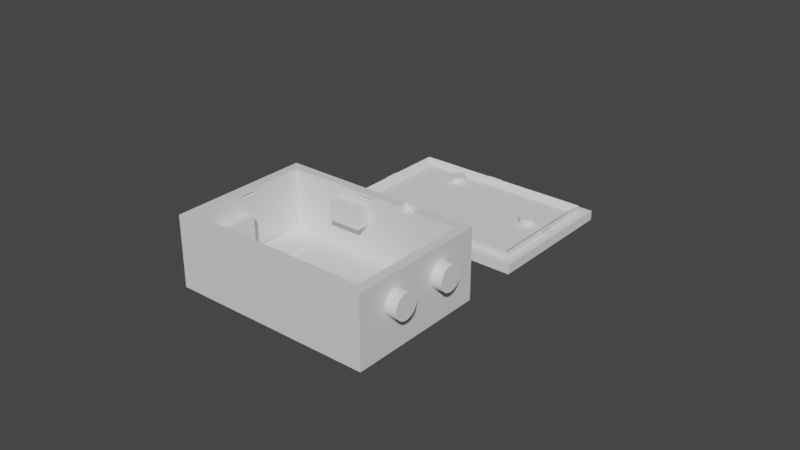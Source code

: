 # Source: Case_65x45x25.5mm_without_holes_.blend  (saved by Blender 3.5.10; exported with 4.5.12 LTS)
import bpy
from mathutils import Matrix  # noqa: F401  (used for matrix-valued properties, if any)

bpy.ops.wm.read_factory_settings(use_empty=True)
scene = bpy.context.scene
scene.name = 'Scene'

# ---- collections
col_agujeros = bpy.data.collections.new('Agujeros'); scene.collection.children.link(col_agujeros)
col_cuerpo_principal = bpy.data.collections.new('Cuerpo Principal'); scene.collection.children.link(col_cuerpo_principal)
col_tapa = bpy.data.collections.new('Tapa'); scene.collection.children.link(col_tapa)

# ---- materials (node trees are filled in below, after node groups)
mat_material = bpy.data.materials.new('Material')
mat_material.alpha_threshold = 0.0
mat_material.use_transparent_shadow = False
mat_material.roughness = 0.5
mat_material.line_color = (0.0, 0.0, 0.0, 1.0)

# ---- material node trees
mat_material.use_nodes = True; mat_material.node_tree.nodes.clear()
_N = mat_material.node_tree.nodes; _L = mat_material.node_tree.links
n0 = _N.new('ShaderNodeOutputMaterial'); n0.name = 'Material Output'; n0.location = (300, 300)
n1 = _N.new('ShaderNodeBsdfPrincipled'); n1.name = 'Principled BSDF'; n1.location = (10, 300)
n1.distribution = 'GGX'
n1.subsurface_method = 'RANDOM_WALK_SKIN'
n1.inputs[3].default_value = 1.45
n1.inputs[27].default_value = (0.0, 0.0, 0.0, 1.0)
n1.inputs[28].default_value = 1.0
_L.new(n1.outputs[0], n0.inputs[0])
n0.is_active_output = True

# ---- world
world_world = bpy.data.worlds.new('World'); scene.world = world_world
world_world.use_nodes = True; world_world.node_tree.nodes.clear()
_N = world_world.node_tree.nodes; _L = world_world.node_tree.links
n0 = _N.new('ShaderNodeOutputWorld'); n0.name = 'World Output'; n0.location = (300, 300)
n1 = _N.new('ShaderNodeBackground'); n1.name = 'Background'; n1.location = (10, 300)
n1.inputs[0].default_value = (0.05088, 0.05088, 0.05088, 1.0)
_L.new(n1.outputs[0], n0.inputs[0])
n0.is_active_output = True
world_world.color = (0.05088, 0.05088, 0.05088)
world_world.use_sun_shadow = False
world_world.sun_shadow_jitter_overblur = 0.0

# ---- meshes
me_cylinder_002 = bpy.data.meshes.new('Cylinder.002')
me_cylinder_002.from_pydata([(-3.725e-09, 0.0025, -0.005), (-3.725e-09, 0.0025, 0.005), (0.0004877, 0.002452, -0.005), (0.0004877, 0.002452, 0.005), (0.0009567, 0.00231, -0.005), (0.0009567, 0.00231, 0.005), (0.001389, 0.002079, -0.005), (0.001389, 0.002079, 0.005), (0.001768, 0.001768, -0.005), (0.001768, 0.001768, 0.005), (0.002079, 0.001389, -0.005), (0.002079, 0.001389, 0.005), (0.00231, 0.0009567, -0.005), (0.00231, 0.0009567, 0.005), (0.002452, 0.0004877, -0.005), (0.002452, 0.0004877, 0.005), (0.0025, 1.49e-08, -0.005), (0.0025, 1.49e-08, 0.005), (0.002452, -0.0004877, -0.005), (0.002452, -0.0004877, 0.005), (0.00231, -0.0009567, -0.005), (0.00231, -0.0009567, 0.005), (0.002079, -0.001389, -0.005), (0.002079, -0.001389, 0.005), (0.001768, -0.001768, -0.005), (0.001768, -0.001768, 0.005), (0.001389, -0.002079, -0.005), (0.001389, -0.002079, 0.005), (0.0009567, -0.00231, -0.005), (0.0009567, -0.00231, 0.005), (0.0004877, -0.002452, -0.005), (0.0004877, -0.002452, 0.005), (-3.725e-09, -0.0025, -0.005), (-3.725e-09, -0.0025, 0.005), (-0.0004877, -0.002452, -0.005), (-0.0004877, -0.002452, 0.005), (-0.0009567, -0.00231, -0.005), (-0.0009567, -0.00231, 0.005), (-0.001389, -0.002079, -0.005), (-0.001389, -0.002079, 0.005), (-0.001768, -0.001768, -0.005), (-0.001768, -0.001768, 0.005), (-0.002079, -0.001389, -0.005), (-0.002079, -0.001389, 0.005), (-0.00231, -0.0009567, -0.005), (-0.00231, -0.0009567, 0.005), (-0.002452, -0.0004877, -0.005), (-0.002452, -0.0004877, 0.005), (-0.0025, 1.49e-08, -0.005), (-0.0025, 1.49e-08, 0.005), (-0.002452, 0.0004877, -0.005), (-0.002452, 0.0004877, 0.005), (-0.00231, 0.0009567, -0.005), (-0.00231, 0.0009567, 0.005), (-0.002079, 0.001389, -0.005), (-0.002079, 0.001389, 0.005), (-0.001768, 0.001768, -0.005), (-0.001768, 0.001768, 0.005), (-0.001389, 0.002079, -0.005), (-0.001389, 0.002079, 0.005), (-0.0009567, 0.00231, -0.005), (-0.0009567, 0.00231, 0.005), (-0.0004877, 0.002452, -0.005), (-0.0004877, 0.002452, 0.005)], [], [(0, 1, 3, 2), (2, 3, 5, 4), (4, 5, 7, 6), (6, 7, 9, 8), (8, 9, 11, 10), (10, 11, 13, 12), (12, 13, 15, 14), (14, 15, 17, 16), (16, 17, 19, 18), (18, 19, 21, 20), (20, 21, 23, 22), (22, 23, 25, 24), (24, 25, 27, 26), (26, 27, 29, 28), (28, 29, 31, 30), (30, 31, 33, 32), (32, 33, 35, 34), (34, 35, 37, 36), (36, 37, 39, 38), (38, 39, 41, 40), (40, 41, 43, 42), (42, 43, 45, 44), (44, 45, 47, 46), (46, 47, 49, 48), (48, 49, 51, 50), (50, 51, 53, 52), (52, 53, 55, 54), (54, 55, 57, 56), (56, 57, 59, 58), (58, 59, 61, 60), (3, 1, 63, 61, 59, 57, 55, 53, 51, 49, 47, 45, 43, 41, 39, 37, 35, 33, 31, 29, 27, 25, 23, 21, 19, 17, 15, 13, 11, 9, 7, 5), (60, 61, 63, 62), (62, 63, 1, 0), (0, 2, 4, 6, 8, 10, 12, 14, 16, 18, 20, 22, 24, 26, 28, 30, 32, 34, 36, 38, 40, 42, 44, 46, 48, 50, 52, 54, 56, 58, 60, 62)])
_uv = me_cylinder_002.uv_layers.new(name='UVMap')
_uv.uv.foreach_set('vector', [1.0, 0.5, 1.0, 1.0, 0.9688, 1.0, 0.9688, 0.5, 0.9688, 0.5, 0.9688, 1.0, 0.9375, 1.0, 0.9375, 0.5, 0.9375, 0.5, 0.9375, 1.0, 0.9062, 1.0, 0.9062, 0.5, 0.9062, 0.5, 0.9062, 1.0, 0.875, 1.0, 0.875, 0.5, 0.875, 0.5, 0.875, 1.0, 0.8438, 1.0, 0.8438, 0.5, 0.8438, 0.5, 0.8438, 1.0, 0.8125, 1.0, 0.8125, 0.5, 0.8125, 0.5, 0.8125, 1.0, 0.7812, 1.0, 0.7812, 0.5, 0.7812, 0.5, 0.7812, 1.0, 0.75, 1.0, 0.75, 0.5, 0.75, 0.5, 0.75, 1.0, 0.7188, 1.0, 0.7188, 0.5, 0.7188, 0.5, 0.7188, 1.0, 0.6875, 1.0, 0.6875, 0.5, 0.6875, 0.5, 0.6875, 1.0, 0.6562, 1.0, 0.6562, 0.5, 0.6562, 0.5, 0.6562, 1.0, 0.625, 1.0, 0.625, 0.5, 0.625, 0.5, 0.625, 1.0, 0.5938, 1.0, 0.5938, 0.5, 0.5938, 0.5, 0.5938, 1.0, 0.5625, 1.0, 0.5625, 0.5, 0.5625, 0.5, 0.5625, 1.0, 0.5312, 1.0, 0.5312, 0.5, 0.5312, 0.5, 0.5312, 1.0, 0.5, 1.0, 0.5, 0.5, 0.5, 0.5, 0.5, 1.0, 0.4688, 1.0, 0.4688, 0.5, 0.4688, 0.5, 0.4688, 1.0, 0.4375, 1.0, 0.4375, 0.5, 0.4375, 0.5, 0.4375, 1.0, 0.4062, 1.0, 0.4062, 0.5, 0.4062, 0.5, 0.4062, 1.0, 0.375, 1.0, 0.375, 0.5, 0.375, 0.5, 0.375, 1.0, 0.3438, 1.0, 0.3438, 0.5, 0.3438, 0.5, 0.3438, 1.0, 0.3125, 1.0, 0.3125, 0.5, 0.3125, 0.5, 0.3125, 1.0, 0.2812, 1.0, 0.2812, 0.5, 0.2812, 0.5, 0.2812, 1.0, 0.25, 1.0, 0.25, 0.5, 0.25, 0.5, 0.25, 1.0, 0.2188, 1.0, 0.2188, 0.5, 0.2188, 0.5, 0.2188, 1.0, 0.1875, 1.0, 0.1875, 0.5, 0.1875, 0.5, 0.1875, 1.0, 0.1562, 1.0, 0.1562, 0.5, 0.1562, 0.5, 0.1562, 1.0, 0.125, 1.0, 0.125, 0.5, 0.125, 0.5, 0.125, 1.0, 0.09375, 1.0, 0.09375, 0.5, 0.09375, 0.5, 0.09375, 1.0, 0.0625, 1.0, 0.0625, 0.5, 0.2968, 0.4854, 0.25, 0.49, 0.2032, 0.4854, 0.1582, 0.4717, 0.1167, 0.4496, 0.08029, 0.4197, 0.05045, 0.3833, 0.02827, 0.3418, 0.01461, 0.2968, 0.01, 0.25, 0.01461, 0.2032, 0.02827, 0.1582, 0.05045, 0.1167, 0.08029, 0.08029, 0.1167, 0.05045, 0.1582, 0.02827, 0.2032, 0.01461, 0.25, 0.01, 0.2968, 0.01461, 0.3418, 0.02827, 0.3833, 0.05045, 0.4197, 0.08029, 0.4496, 0.1167, 0.4717, 0.1582, 0.4854, 0.2032, 0.49, 0.25, 0.4854, 0.2968, 0.4717, 0.3418, 0.4496, 0.3833, 0.4197, 0.4197, 0.3833, 0.4496, 0.3418, 0.4717, 0.0625, 0.5, 0.0625, 1.0, 0.03125, 1.0, 0.03125, 0.5, 0.03125, 0.5, 0.03125, 1.0, 0.0, 1.0, 0.0, 0.5, 0.75, 0.49, 0.7968, 0.4854, 0.8418, 0.4717, 0.8833, 0.4496, 0.9197, 0.4197, 0.9496, 0.3833, 0.9717, 0.3418, 0.9854, 0.2968, 0.99, 0.25, 0.9854, 0.2032, 0.9717, 0.1582, 0.9496, 0.1167, 0.9197, 0.08029, 0.8833, 0.05045, 0.8418, 0.02827, 0.7968, 0.01461, 0.75, 0.01, 0.7032, 0.01461, 0.6582, 0.02827, 0.6167, 0.05045, 0.5803, 0.08029, 0.5504, 0.1167, 0.5283, 0.1582, 0.5146, 0.2032, 0.51, 0.25, 0.5146, 0.2968, 0.5283, 0.3418, 0.5504, 0.3833, 0.5803, 0.4197, 0.6167, 0.4496, 0.6582, 0.4717, 0.7032, 0.4854])
me_cylinder_002.update()
me_cylinder_006 = bpy.data.meshes.new('Cylinder.006')
me_cylinder_006.from_pydata([(-0.006, 0.004, 9.313e-10), (0.006, 0.004, 9.313e-10), (-0.006, 0.003923, -0.0007804), (0.006, 0.003923, -0.0007804), (-0.006, 0.003696, -0.001531), (0.006, 0.003696, -0.001531), (-0.006, 0.003326, -0.002222), (0.006, 0.003326, -0.002222), (-0.006, 0.002828, -0.002828), (0.006, 0.002828, -0.002828), (-0.006, 0.002222, -0.003326), (0.006, 0.002222, -0.003326), (-0.006, 0.001531, -0.003696), (0.006, 0.001531, -0.003696), (-0.006, 0.0007804, -0.003923), (0.006, 0.0007804, -0.003923), (-0.006, -4.657e-10, -0.004), (0.006, -4.657e-10, -0.004), (-0.006, -0.0007804, -0.003923), (0.006, -0.0007804, -0.003923), (-0.006, -0.001531, -0.003696), (0.006, -0.001531, -0.003696), (-0.006, -0.002222, -0.003326), (0.006, -0.002222, -0.003326), (-0.006, -0.002828, -0.002828), (0.006, -0.002828, -0.002828), (-0.006, -0.003326, -0.002222), (0.006, -0.003326, -0.002222), (-0.006, -0.003696, -0.001531), (0.006, -0.003696, -0.001531), (-0.006, -0.003923, -0.0007804), (0.006, -0.003923, -0.0007804), (-0.006, -0.004, 9.313e-10), (0.006, -0.004, 9.313e-10), (-0.006, -0.003923, 0.0007804), (0.006, -0.003923, 0.0007804), (-0.006, -0.003696, 0.001531), (0.006, -0.003696, 0.001531), (-0.006, -0.003326, 0.002222), (0.006, -0.003326, 0.002222), (-0.006, -0.002828, 0.002828), (0.006, -0.002828, 0.002828), (-0.006, -0.002222, 0.003326), (0.006, -0.002222, 0.003326), (-0.006, -0.001531, 0.003696), (0.006, -0.001531, 0.003696), (-0.006, -0.0007804, 0.003923), (0.006, -0.0007804, 0.003923), (-0.006, -4.657e-10, 0.004), (0.006, -4.657e-10, 0.004), (-0.006, 0.0007804, 0.003923), (0.006, 0.0007804, 0.003923), (-0.006, 0.001531, 0.003696), (0.006, 0.001531, 0.003696), (-0.006, 0.002222, 0.003326), (0.006, 0.002222, 0.003326), (-0.006, 0.002828, 0.002828), (0.006, 0.002828, 0.002828), (-0.006, 0.003326, 0.002222), (0.006, 0.003326, 0.002222), (-0.006, 0.003696, 0.001531), (0.006, 0.003696, 0.001531), (-0.006, 0.003923, 0.0007804), (0.006, 0.003923, 0.0007804)], [], [(0, 1, 3, 2), (2, 3, 5, 4), (4, 5, 7, 6), (6, 7, 9, 8), (8, 9, 11, 10), (10, 11, 13, 12), (12, 13, 15, 14), (14, 15, 17, 16), (16, 17, 19, 18), (18, 19, 21, 20), (20, 21, 23, 22), (22, 23, 25, 24), (24, 25, 27, 26), (26, 27, 29, 28), (28, 29, 31, 30), (30, 31, 33, 32), (32, 33, 35, 34), (34, 35, 37, 36), (36, 37, 39, 38), (38, 39, 41, 40), (40, 41, 43, 42), (42, 43, 45, 44), (44, 45, 47, 46), (46, 47, 49, 48), (48, 49, 51, 50), (50, 51, 53, 52), (52, 53, 55, 54), (54, 55, 57, 56), (56, 57, 59, 58), (58, 59, 61, 60), (3, 1, 63, 61, 59, 57, 55, 53, 51, 49, 47, 45, 43, 41, 39, 37, 35, 33, 31, 29, 27, 25, 23, 21, 19, 17, 15, 13, 11, 9, 7, 5), (60, 61, 63, 62), (62, 63, 1, 0), (0, 2, 4, 6, 8, 10, 12, 14, 16, 18, 20, 22, 24, 26, 28, 30, 32, 34, 36, 38, 40, 42, 44, 46, 48, 50, 52, 54, 56, 58, 60, 62)])
_uv = me_cylinder_006.uv_layers.new(name='UVMap')
_uv.uv.foreach_set('vector', [1.0, 0.5, 1.0, 1.0, 0.9688, 1.0, 0.9688, 0.5, 0.9688, 0.5, 0.9688, 1.0, 0.9375, 1.0, 0.9375, 0.5, 0.9375, 0.5, 0.9375, 1.0, 0.9062, 1.0, 0.9062, 0.5, 0.9062, 0.5, 0.9062, 1.0, 0.875, 1.0, 0.875, 0.5, 0.875, 0.5, 0.875, 1.0, 0.8438, 1.0, 0.8438, 0.5, 0.8438, 0.5, 0.8438, 1.0, 0.8125, 1.0, 0.8125, 0.5, 0.8125, 0.5, 0.8125, 1.0, 0.7812, 1.0, 0.7812, 0.5, 0.7812, 0.5, 0.7812, 1.0, 0.75, 1.0, 0.75, 0.5, 0.75, 0.5, 0.75, 1.0, 0.7188, 1.0, 0.7188, 0.5, 0.7188, 0.5, 0.7188, 1.0, 0.6875, 1.0, 0.6875, 0.5, 0.6875, 0.5, 0.6875, 1.0, 0.6562, 1.0, 0.6562, 0.5, 0.6562, 0.5, 0.6562, 1.0, 0.625, 1.0, 0.625, 0.5, 0.625, 0.5, 0.625, 1.0, 0.5938, 1.0, 0.5938, 0.5, 0.5938, 0.5, 0.5938, 1.0, 0.5625, 1.0, 0.5625, 0.5, 0.5625, 0.5, 0.5625, 1.0, 0.5312, 1.0, 0.5312, 0.5, 0.5312, 0.5, 0.5312, 1.0, 0.5, 1.0, 0.5, 0.5, 0.5, 0.5, 0.5, 1.0, 0.4688, 1.0, 0.4688, 0.5, 0.4688, 0.5, 0.4688, 1.0, 0.4375, 1.0, 0.4375, 0.5, 0.4375, 0.5, 0.4375, 1.0, 0.4062, 1.0, 0.4062, 0.5, 0.4062, 0.5, 0.4062, 1.0, 0.375, 1.0, 0.375, 0.5, 0.375, 0.5, 0.375, 1.0, 0.3438, 1.0, 0.3438, 0.5, 0.3438, 0.5, 0.3438, 1.0, 0.3125, 1.0, 0.3125, 0.5, 0.3125, 0.5, 0.3125, 1.0, 0.2812, 1.0, 0.2812, 0.5, 0.2812, 0.5, 0.2812, 1.0, 0.25, 1.0, 0.25, 0.5, 0.25, 0.5, 0.25, 1.0, 0.2188, 1.0, 0.2188, 0.5, 0.2188, 0.5, 0.2188, 1.0, 0.1875, 1.0, 0.1875, 0.5, 0.1875, 0.5, 0.1875, 1.0, 0.1562, 1.0, 0.1562, 0.5, 0.1562, 0.5, 0.1562, 1.0, 0.125, 1.0, 0.125, 0.5, 0.125, 0.5, 0.125, 1.0, 0.09375, 1.0, 0.09375, 0.5, 0.09375, 0.5, 0.09375, 1.0, 0.0625, 1.0, 0.0625, 0.5, 0.2968, 0.4854, 0.25, 0.49, 0.2032, 0.4854, 0.1582, 0.4717, 0.1167, 0.4496, 0.08029, 0.4197, 0.05045, 0.3833, 0.02827, 0.3418, 0.01461, 0.2968, 0.01, 0.25, 0.01461, 0.2032, 0.02827, 0.1582, 0.05045, 0.1167, 0.08029, 0.08029, 0.1167, 0.05045, 0.1582, 0.02827, 0.2032, 0.01461, 0.25, 0.01, 0.2968, 0.01461, 0.3418, 0.02827, 0.3833, 0.05045, 0.4197, 0.08029, 0.4496, 0.1167, 0.4717, 0.1582, 0.4854, 0.2032, 0.49, 0.25, 0.4854, 0.2968, 0.4717, 0.3418, 0.4496, 0.3833, 0.4197, 0.4197, 0.3833, 0.4496, 0.3418, 0.4717, 0.0625, 0.5, 0.0625, 1.0, 0.03125, 1.0, 0.03125, 0.5, 0.03125, 0.5, 0.03125, 1.0, 0.0, 1.0, 0.0, 0.5, 0.75, 0.49, 0.7968, 0.4854, 0.8418, 0.4717, 0.8833, 0.4496, 0.9197, 0.4197, 0.9496, 0.3833, 0.9717, 0.3418, 0.9854, 0.2968, 0.99, 0.25, 0.9854, 0.2032, 0.9717, 0.1582, 0.9496, 0.1167, 0.9197, 0.08029, 0.8833, 0.05045, 0.8418, 0.02827, 0.7968, 0.01461, 0.75, 0.01, 0.7032, 0.01461, 0.6582, 0.02827, 0.6167, 0.05045, 0.5803, 0.08029, 0.5504, 0.1167, 0.5283, 0.1582, 0.5146, 0.2032, 0.51, 0.25, 0.5146, 0.2968, 0.5283, 0.3418, 0.5504, 0.3833, 0.5803, 0.4197, 0.6167, 0.4496, 0.6582, 0.4717, 0.7032, 0.4854])
me_cylinder_006.update()
me_cylinder_007 = bpy.data.meshes.new('Cylinder.007')
me_cylinder_007.from_pydata([(-0.006, 0.004, 9.313e-10), (0.006, 0.004, 9.313e-10), (-0.006, 0.003923, -0.0007804), (0.006, 0.003923, -0.0007804), (-0.006, 0.003696, -0.001531), (0.006, 0.003696, -0.001531), (-0.006, 0.003326, -0.002222), (0.006, 0.003326, -0.002222), (-0.006, 0.002828, -0.002828), (0.006, 0.002828, -0.002828), (-0.006, 0.002222, -0.003326), (0.006, 0.002222, -0.003326), (-0.006, 0.001531, -0.003696), (0.006, 0.001531, -0.003696), (-0.006, 0.0007804, -0.003923), (0.006, 0.0007804, -0.003923), (-0.006, -1.863e-09, -0.004), (0.006, -1.863e-09, -0.004), (-0.006, -0.0007804, -0.003923), (0.006, -0.0007804, -0.003923), (-0.006, -0.001531, -0.003696), (0.006, -0.001531, -0.003696), (-0.006, -0.002222, -0.003326), (0.006, -0.002222, -0.003326), (-0.006, -0.002828, -0.002828), (0.006, -0.002828, -0.002828), (-0.006, -0.003326, -0.002222), (0.006, -0.003326, -0.002222), (-0.006, -0.003696, -0.001531), (0.006, -0.003696, -0.001531), (-0.006, -0.003923, -0.0007804), (0.006, -0.003923, -0.0007804), (-0.006, -0.004, 9.313e-10), (0.006, -0.004, 9.313e-10), (-0.006, -0.003923, 0.0007804), (0.006, -0.003923, 0.0007804), (-0.006, -0.003696, 0.001531), (0.006, -0.003696, 0.001531), (-0.006, -0.003326, 0.002222), (0.006, -0.003326, 0.002222), (-0.006, -0.002828, 0.002828), (0.006, -0.002828, 0.002828), (-0.006, -0.002222, 0.003326), (0.006, -0.002222, 0.003326), (-0.006, -0.001531, 0.003696), (0.006, -0.001531, 0.003696), (-0.006, -0.0007804, 0.003923), (0.006, -0.0007804, 0.003923), (-0.006, -1.863e-09, 0.004), (0.006, -1.863e-09, 0.004), (-0.006, 0.0007804, 0.003923), (0.006, 0.0007804, 0.003923), (-0.006, 0.001531, 0.003696), (0.006, 0.001531, 0.003696), (-0.006, 0.002222, 0.003326), (0.006, 0.002222, 0.003326), (-0.006, 0.002828, 0.002828), (0.006, 0.002828, 0.002828), (-0.006, 0.003326, 0.002222), (0.006, 0.003326, 0.002222), (-0.006, 0.003696, 0.001531), (0.006, 0.003696, 0.001531), (-0.006, 0.003923, 0.0007804), (0.006, 0.003923, 0.0007804)], [], [(0, 1, 3, 2), (2, 3, 5, 4), (4, 5, 7, 6), (6, 7, 9, 8), (8, 9, 11, 10), (10, 11, 13, 12), (12, 13, 15, 14), (14, 15, 17, 16), (16, 17, 19, 18), (18, 19, 21, 20), (20, 21, 23, 22), (22, 23, 25, 24), (24, 25, 27, 26), (26, 27, 29, 28), (28, 29, 31, 30), (30, 31, 33, 32), (32, 33, 35, 34), (34, 35, 37, 36), (36, 37, 39, 38), (38, 39, 41, 40), (40, 41, 43, 42), (42, 43, 45, 44), (44, 45, 47, 46), (46, 47, 49, 48), (48, 49, 51, 50), (50, 51, 53, 52), (52, 53, 55, 54), (54, 55, 57, 56), (56, 57, 59, 58), (58, 59, 61, 60), (3, 1, 63, 61, 59, 57, 55, 53, 51, 49, 47, 45, 43, 41, 39, 37, 35, 33, 31, 29, 27, 25, 23, 21, 19, 17, 15, 13, 11, 9, 7, 5), (60, 61, 63, 62), (62, 63, 1, 0), (0, 2, 4, 6, 8, 10, 12, 14, 16, 18, 20, 22, 24, 26, 28, 30, 32, 34, 36, 38, 40, 42, 44, 46, 48, 50, 52, 54, 56, 58, 60, 62)])
_uv = me_cylinder_007.uv_layers.new(name='UVMap')
_uv.uv.foreach_set('vector', [1.0, 0.5, 1.0, 1.0, 0.9688, 1.0, 0.9688, 0.5, 0.9688, 0.5, 0.9688, 1.0, 0.9375, 1.0, 0.9375, 0.5, 0.9375, 0.5, 0.9375, 1.0, 0.9062, 1.0, 0.9062, 0.5, 0.9062, 0.5, 0.9062, 1.0, 0.875, 1.0, 0.875, 0.5, 0.875, 0.5, 0.875, 1.0, 0.8438, 1.0, 0.8438, 0.5, 0.8438, 0.5, 0.8438, 1.0, 0.8125, 1.0, 0.8125, 0.5, 0.8125, 0.5, 0.8125, 1.0, 0.7812, 1.0, 0.7812, 0.5, 0.7812, 0.5, 0.7812, 1.0, 0.75, 1.0, 0.75, 0.5, 0.75, 0.5, 0.75, 1.0, 0.7188, 1.0, 0.7188, 0.5, 0.7188, 0.5, 0.7188, 1.0, 0.6875, 1.0, 0.6875, 0.5, 0.6875, 0.5, 0.6875, 1.0, 0.6562, 1.0, 0.6562, 0.5, 0.6562, 0.5, 0.6562, 1.0, 0.625, 1.0, 0.625, 0.5, 0.625, 0.5, 0.625, 1.0, 0.5938, 1.0, 0.5938, 0.5, 0.5938, 0.5, 0.5938, 1.0, 0.5625, 1.0, 0.5625, 0.5, 0.5625, 0.5, 0.5625, 1.0, 0.5312, 1.0, 0.5312, 0.5, 0.5312, 0.5, 0.5312, 1.0, 0.5, 1.0, 0.5, 0.5, 0.5, 0.5, 0.5, 1.0, 0.4688, 1.0, 0.4688, 0.5, 0.4688, 0.5, 0.4688, 1.0, 0.4375, 1.0, 0.4375, 0.5, 0.4375, 0.5, 0.4375, 1.0, 0.4062, 1.0, 0.4062, 0.5, 0.4062, 0.5, 0.4062, 1.0, 0.375, 1.0, 0.375, 0.5, 0.375, 0.5, 0.375, 1.0, 0.3438, 1.0, 0.3438, 0.5, 0.3438, 0.5, 0.3438, 1.0, 0.3125, 1.0, 0.3125, 0.5, 0.3125, 0.5, 0.3125, 1.0, 0.2812, 1.0, 0.2812, 0.5, 0.2812, 0.5, 0.2812, 1.0, 0.25, 1.0, 0.25, 0.5, 0.25, 0.5, 0.25, 1.0, 0.2188, 1.0, 0.2188, 0.5, 0.2188, 0.5, 0.2188, 1.0, 0.1875, 1.0, 0.1875, 0.5, 0.1875, 0.5, 0.1875, 1.0, 0.1562, 1.0, 0.1562, 0.5, 0.1562, 0.5, 0.1562, 1.0, 0.125, 1.0, 0.125, 0.5, 0.125, 0.5, 0.125, 1.0, 0.09375, 1.0, 0.09375, 0.5, 0.09375, 0.5, 0.09375, 1.0, 0.0625, 1.0, 0.0625, 0.5, 0.2968, 0.4854, 0.25, 0.49, 0.2032, 0.4854, 0.1582, 0.4717, 0.1167, 0.4496, 0.08029, 0.4197, 0.05045, 0.3833, 0.02827, 0.3418, 0.01461, 0.2968, 0.01, 0.25, 0.01461, 0.2032, 0.02827, 0.1582, 0.05045, 0.1167, 0.08029, 0.08029, 0.1167, 0.05045, 0.1582, 0.02827, 0.2032, 0.01461, 0.25, 0.01, 0.2968, 0.01461, 0.3418, 0.02827, 0.3833, 0.05045, 0.4197, 0.08029, 0.4496, 0.1167, 0.4717, 0.1582, 0.4854, 0.2032, 0.49, 0.25, 0.4854, 0.2968, 0.4717, 0.3418, 0.4496, 0.3833, 0.4197, 0.4197, 0.3833, 0.4496, 0.3418, 0.4717, 0.0625, 0.5, 0.0625, 1.0, 0.03125, 1.0, 0.03125, 0.5, 0.03125, 0.5, 0.03125, 1.0, 0.0, 1.0, 0.0, 0.5, 0.75, 0.49, 0.7968, 0.4854, 0.8418, 0.4717, 0.8833, 0.4496, 0.9197, 0.4197, 0.9496, 0.3833, 0.9717, 0.3418, 0.9854, 0.2968, 0.99, 0.25, 0.9854, 0.2032, 0.9717, 0.1582, 0.9496, 0.1167, 0.9197, 0.08029, 0.8833, 0.05045, 0.8418, 0.02827, 0.7968, 0.01461, 0.75, 0.01, 0.7032, 0.01461, 0.6582, 0.02827, 0.6167, 0.05045, 0.5803, 0.08029, 0.5504, 0.1167, 0.5283, 0.1582, 0.5146, 0.2032, 0.51, 0.25, 0.5146, 0.2968, 0.5283, 0.3418, 0.5504, 0.3833, 0.5803, 0.4197, 0.6167, 0.4496, 0.6582, 0.4717, 0.7032, 0.4854])
me_cylinder_007.update()
me_cube_002 = bpy.data.meshes.new('Cube.002')
me_cube_002.from_pydata([(-0.0054, -0.006, -0.003), (-0.0054, -0.006, 0.003), (-0.0054, 0.006, -0.003), (-0.0054, 0.006, 0.003), (0.0054, -0.006, -0.003), (0.0054, -0.006, 0.003), (0.0054, 0.006, -0.003), (0.0054, 0.006, 0.003)], [], [(0, 1, 3, 2), (2, 3, 7, 6), (6, 7, 5, 4), (4, 5, 1, 0), (2, 6, 4, 0), (7, 3, 1, 5)])
_uv = me_cube_002.uv_layers.new(name='UVMap')
_uv.uv.foreach_set('vector', [0.375, 0.0, 0.625, 0.0, 0.625, 0.25, 0.375, 0.25, 0.375, 0.25, 0.625, 0.25, 0.625, 0.5, 0.375, 0.5, 0.375, 0.5, 0.625, 0.5, 0.625, 0.75, 0.375, 0.75, 0.375, 0.75, 0.625, 0.75, 0.625, 1.0, 0.375, 1.0, 0.125, 0.5, 0.375, 0.5, 0.375, 0.75, 0.125, 0.75, 0.625, 0.5, 0.875, 0.5, 0.875, 0.75, 0.625, 0.75])
me_cube_002.update()
me_cube_005 = bpy.data.meshes.new('Cube.005')
me_cube_005.from_pydata([(0.005, -0.006, -0.006), (0.005, -0.006, 0.006), (-0.005, -0.006, -0.006), (-0.005, -0.006, 0.006), (0.005, 0.006, -0.006), (0.005, 0.006, 0.006), (-0.005, 0.006, -0.006), (-0.005, 0.006, 0.006)], [], [(0, 1, 3, 2), (2, 3, 7, 6), (6, 7, 5, 4), (4, 5, 1, 0), (2, 6, 4, 0), (7, 3, 1, 5)])
_uv = me_cube_005.uv_layers.new(name='UVMap')
_uv.uv.foreach_set('vector', [0.375, 0.0, 0.625, 0.0, 0.625, 0.25, 0.375, 0.25, 0.375, 0.25, 0.625, 0.25, 0.625, 0.5, 0.375, 0.5, 0.375, 0.5, 0.625, 0.5, 0.625, 0.75, 0.375, 0.75, 0.375, 0.75, 0.625, 0.75, 0.625, 1.0, 0.375, 1.0, 0.125, 0.5, 0.375, 0.5, 0.375, 0.75, 0.125, 0.75, 0.625, 0.5, 0.875, 0.5, 0.875, 0.75, 0.625, 0.75])
me_cube_005.update()
me_cylinder_008 = bpy.data.meshes.new('Cylinder.008')
me_cylinder_008.from_pydata([(0.0, 0.0025, -0.005), (0.0, 0.0025, 0.005), (0.0004877, 0.002452, -0.005), (0.0004877, 0.002452, 0.005), (0.0009567, 0.00231, -0.005), (0.0009567, 0.00231, 0.005), (0.001389, 0.002079, -0.005), (0.001389, 0.002079, 0.005), (0.001768, 0.001768, -0.005), (0.001768, 0.001768, 0.005), (0.002079, 0.001389, -0.005), (0.002079, 0.001389, 0.005), (0.00231, 0.0009567, -0.005), (0.00231, 0.0009567, 0.005), (0.002452, 0.0004877, -0.005), (0.002452, 0.0004877, 0.005), (0.0025, -1.49e-08, -0.005), (0.0025, -1.49e-08, 0.005), (0.002452, -0.0004877, -0.005), (0.002452, -0.0004877, 0.005), (0.00231, -0.0009567, -0.005), (0.00231, -0.0009567, 0.005), (0.002079, -0.001389, -0.005), (0.002079, -0.001389, 0.005), (0.001768, -0.001768, -0.005), (0.001768, -0.001768, 0.005), (0.001389, -0.002079, -0.005), (0.001389, -0.002079, 0.005), (0.0009567, -0.00231, -0.005), (0.0009567, -0.00231, 0.005), (0.0004877, -0.002452, -0.005), (0.0004877, -0.002452, 0.005), (0.0, -0.0025, -0.005), (0.0, -0.0025, 0.005), (-0.0004877, -0.002452, -0.005), (-0.0004877, -0.002452, 0.005), (-0.0009567, -0.00231, -0.005), (-0.0009567, -0.00231, 0.005), (-0.001389, -0.002079, -0.005), (-0.001389, -0.002079, 0.005), (-0.001768, -0.001768, -0.005), (-0.001768, -0.001768, 0.005), (-0.002079, -0.001389, -0.005), (-0.002079, -0.001389, 0.005), (-0.00231, -0.0009567, -0.005), (-0.00231, -0.0009567, 0.005), (-0.002452, -0.0004877, -0.005), (-0.002452, -0.0004877, 0.005), (-0.0025, -1.49e-08, -0.005), (-0.0025, -1.49e-08, 0.005), (-0.002452, 0.0004877, -0.005), (-0.002452, 0.0004877, 0.005), (-0.00231, 0.0009567, -0.005), (-0.00231, 0.0009567, 0.005), (-0.002079, 0.001389, -0.005), (-0.002079, 0.001389, 0.005), (-0.001768, 0.001768, -0.005), (-0.001768, 0.001768, 0.005), (-0.001389, 0.002079, -0.005), (-0.001389, 0.002079, 0.005), (-0.0009567, 0.00231, -0.005), (-0.0009567, 0.00231, 0.005), (-0.0004877, 0.002452, -0.005), (-0.0004877, 0.002452, 0.005)], [], [(0, 1, 3, 2), (2, 3, 5, 4), (4, 5, 7, 6), (6, 7, 9, 8), (8, 9, 11, 10), (10, 11, 13, 12), (12, 13, 15, 14), (14, 15, 17, 16), (16, 17, 19, 18), (18, 19, 21, 20), (20, 21, 23, 22), (22, 23, 25, 24), (24, 25, 27, 26), (26, 27, 29, 28), (28, 29, 31, 30), (30, 31, 33, 32), (32, 33, 35, 34), (34, 35, 37, 36), (36, 37, 39, 38), (38, 39, 41, 40), (40, 41, 43, 42), (42, 43, 45, 44), (44, 45, 47, 46), (46, 47, 49, 48), (48, 49, 51, 50), (50, 51, 53, 52), (52, 53, 55, 54), (54, 55, 57, 56), (56, 57, 59, 58), (58, 59, 61, 60), (3, 1, 63, 61, 59, 57, 55, 53, 51, 49, 47, 45, 43, 41, 39, 37, 35, 33, 31, 29, 27, 25, 23, 21, 19, 17, 15, 13, 11, 9, 7, 5), (60, 61, 63, 62), (62, 63, 1, 0), (0, 2, 4, 6, 8, 10, 12, 14, 16, 18, 20, 22, 24, 26, 28, 30, 32, 34, 36, 38, 40, 42, 44, 46, 48, 50, 52, 54, 56, 58, 60, 62)])
_uv = me_cylinder_008.uv_layers.new(name='UVMap')
_uv.uv.foreach_set('vector', [1.0, 0.5, 1.0, 1.0, 0.9688, 1.0, 0.9688, 0.5, 0.9688, 0.5, 0.9688, 1.0, 0.9375, 1.0, 0.9375, 0.5, 0.9375, 0.5, 0.9375, 1.0, 0.9062, 1.0, 0.9062, 0.5, 0.9062, 0.5, 0.9062, 1.0, 0.875, 1.0, 0.875, 0.5, 0.875, 0.5, 0.875, 1.0, 0.8438, 1.0, 0.8438, 0.5, 0.8438, 0.5, 0.8438, 1.0, 0.8125, 1.0, 0.8125, 0.5, 0.8125, 0.5, 0.8125, 1.0, 0.7812, 1.0, 0.7812, 0.5, 0.7812, 0.5, 0.7812, 1.0, 0.75, 1.0, 0.75, 0.5, 0.75, 0.5, 0.75, 1.0, 0.7188, 1.0, 0.7188, 0.5, 0.7188, 0.5, 0.7188, 1.0, 0.6875, 1.0, 0.6875, 0.5, 0.6875, 0.5, 0.6875, 1.0, 0.6562, 1.0, 0.6562, 0.5, 0.6562, 0.5, 0.6562, 1.0, 0.625, 1.0, 0.625, 0.5, 0.625, 0.5, 0.625, 1.0, 0.5938, 1.0, 0.5938, 0.5, 0.5938, 0.5, 0.5938, 1.0, 0.5625, 1.0, 0.5625, 0.5, 0.5625, 0.5, 0.5625, 1.0, 0.5312, 1.0, 0.5312, 0.5, 0.5312, 0.5, 0.5312, 1.0, 0.5, 1.0, 0.5, 0.5, 0.5, 0.5, 0.5, 1.0, 0.4688, 1.0, 0.4688, 0.5, 0.4688, 0.5, 0.4688, 1.0, 0.4375, 1.0, 0.4375, 0.5, 0.4375, 0.5, 0.4375, 1.0, 0.4062, 1.0, 0.4062, 0.5, 0.4062, 0.5, 0.4062, 1.0, 0.375, 1.0, 0.375, 0.5, 0.375, 0.5, 0.375, 1.0, 0.3438, 1.0, 0.3438, 0.5, 0.3438, 0.5, 0.3438, 1.0, 0.3125, 1.0, 0.3125, 0.5, 0.3125, 0.5, 0.3125, 1.0, 0.2812, 1.0, 0.2812, 0.5, 0.2812, 0.5, 0.2812, 1.0, 0.25, 1.0, 0.25, 0.5, 0.25, 0.5, 0.25, 1.0, 0.2188, 1.0, 0.2188, 0.5, 0.2188, 0.5, 0.2188, 1.0, 0.1875, 1.0, 0.1875, 0.5, 0.1875, 0.5, 0.1875, 1.0, 0.1562, 1.0, 0.1562, 0.5, 0.1562, 0.5, 0.1562, 1.0, 0.125, 1.0, 0.125, 0.5, 0.125, 0.5, 0.125, 1.0, 0.09375, 1.0, 0.09375, 0.5, 0.09375, 0.5, 0.09375, 1.0, 0.0625, 1.0, 0.0625, 0.5, 0.2968, 0.4854, 0.25, 0.49, 0.2032, 0.4854, 0.1582, 0.4717, 0.1167, 0.4496, 0.08029, 0.4197, 0.05045, 0.3833, 0.02827, 0.3418, 0.01461, 0.2968, 0.01, 0.25, 0.01461, 0.2032, 0.02827, 0.1582, 0.05045, 0.1167, 0.08029, 0.08029, 0.1167, 0.05045, 0.1582, 0.02827, 0.2032, 0.01461, 0.25, 0.01, 0.2968, 0.01461, 0.3418, 0.02827, 0.3833, 0.05045, 0.4197, 0.08029, 0.4496, 0.1167, 0.4717, 0.1582, 0.4854, 0.2032, 0.49, 0.25, 0.4854, 0.2968, 0.4717, 0.3418, 0.4496, 0.3833, 0.4197, 0.4197, 0.3833, 0.4496, 0.3418, 0.4717, 0.0625, 0.5, 0.0625, 1.0, 0.03125, 1.0, 0.03125, 0.5, 0.03125, 0.5, 0.03125, 1.0, 0.0, 1.0, 0.0, 0.5, 0.75, 0.49, 0.7968, 0.4854, 0.8418, 0.4717, 0.8833, 0.4496, 0.9197, 0.4197, 0.9496, 0.3833, 0.9717, 0.3418, 0.9854, 0.2968, 0.99, 0.25, 0.9854, 0.2032, 0.9717, 0.1582, 0.9496, 0.1167, 0.9197, 0.08029, 0.8833, 0.05045, 0.8418, 0.02827, 0.7968, 0.01461, 0.75, 0.01, 0.7032, 0.01461, 0.6582, 0.02827, 0.6167, 0.05045, 0.5803, 0.08029, 0.5504, 0.1167, 0.5283, 0.1582, 0.5146, 0.2032, 0.51, 0.25, 0.5146, 0.2968, 0.5283, 0.3418, 0.5504, 0.3833, 0.5803, 0.4197, 0.6167, 0.4496, 0.6582, 0.4717, 0.7032, 0.4854])
me_cylinder_008.update()
me_cube = bpy.data.meshes.new('Cube')
me_cube.from_pydata([(0.02917, 0.01742, 0.0038), (-0.005333, -0.02218, 0.0018), (-0.005333, -0.02218, 0.0028), (0.03217, 0.02042, -0.0187), (0.02917, -0.02158, 0.0038), (-0.0003333, -0.02218, 0.0018), (0.03217, -0.02458, -0.0187), (-0.0003333, -0.02218, 0.0028), (-0.005333, 0.01802, 0.0018), (-0.02983, 0.01742, 0.0038), (-0.005333, 0.01802, 0.0028), (0.02977, 0.0004648, 0.0018), (-0.0003333, 0.01802, 0.0018), (0.02977, 0.0004648, 0.0028), (-0.0003333, 0.01802, 0.0028), (-0.03043, 0.0004648, 0.0018), (0.02977, -0.004535, 0.0018), (-0.03043, 0.0004648, 0.0028), (0.02977, -0.004535, 0.0028), (-0.03283, 0.02042, -0.0187), (-0.02983, -0.02158, 0.0038), (-0.03043, -0.004535, 0.0018), (-0.03283, -0.02458, -0.0187), (-0.03043, -0.004535, 0.0028), (0.03217, -0.02458, 0.0038), (-0.03283, -0.02458, 0.0038), (0.03217, 0.02042, 0.0038), (-0.03283, 0.02042, 0.0038), (0.02917, -0.02158, -0.0157), (-0.02983, -0.02158, -0.0157), (0.02917, 0.01742, -0.0157), (-0.02983, 0.01742, -0.0157), (0.009667, 0.01742, 0.0018), (0.009667, 0.01742, 0.0038), (0.01467, 0.01742, 0.0038), (0.01467, 0.01742, 0.0018), (0.009667, 0.02042, 0.0018), (0.009667, 0.02042, 0.0038), (0.01467, 0.02042, 0.0038), (0.01467, 0.02042, 0.0018), (-0.01033, 0.01742, 0.0038), (-0.01033, 0.01742, 0.0018), (-0.01033, 0.02042, 0.0038), (-0.01033, 0.02042, 0.0018), (-0.02983, -0.004535, 0.0018), (-0.02983, -0.004535, 0.0028), (-0.02983, 0.0004648, 0.0018), (-0.02983, 0.0004648, 0.0028), (0.02917, -0.004535, 0.0018), (0.02917, -0.004535, 0.0028), (0.02917, 0.0004648, 0.0028), (0.02917, 0.0004648, 0.0018), (-0.005333, 0.01742, 0.0018), (-0.005333, 0.01742, 0.0028), (-0.0003333, 0.01742, 0.0028), (-0.0003333, 0.01742, 0.0018), (-0.005333, -0.02158, 0.0028), (-0.005333, -0.02158, 0.0018), (-0.0003333, -0.02158, 0.0018), (-0.0003333, -0.02158, 0.0028)], [], [(6, 24, 25, 22), (22, 25, 27, 19), (19, 3, 6, 22), (3, 26, 24, 6), (4, 20, 25, 24), (0, 4, 24, 26), (20, 9, 27, 25), (34, 0, 26, 38), (33, 37, 42, 40), (30, 31, 29, 28), (51, 50, 0, 30, 28, 4, 49, 48), (4, 0, 50, 49), (44, 45, 20, 29, 31, 9, 47, 46), (47, 9, 20, 45), (33, 32, 36, 37), (39, 35, 34, 38), (36, 32, 35, 39), (42, 43, 41, 40), (44, 21, 23, 45), (21, 15, 17, 23), (47, 17, 15, 46), (15, 21, 44, 46), (23, 17, 47, 45), (49, 18, 16, 48), (16, 18, 13, 11), (51, 11, 13, 50), (16, 11, 51, 48), (13, 18, 49, 50), (54, 14, 12, 55), (12, 14, 10, 8), (52, 8, 10, 53), (55, 12, 8, 52), (53, 10, 14, 54), (1, 2, 7, 5), (5, 7, 59, 58), (2, 1, 57, 56), (57, 1, 5, 58), (7, 2, 56, 59), (19, 27, 26, 3), (4, 56, 20), (42, 27, 9, 40), (41, 9, 40), (34, 35, 0), (54, 32, 33, 40, 41, 53), (0, 35, 32, 54, 55, 52, 53, 41, 9, 31, 30), (56, 57, 20), (59, 4, 58), (29, 20, 57, 58, 4, 28), (4, 59, 56)])
_uv = me_cube.uv_layers.new(name='UVMap')
_uv.uv.foreach_set('vector', [0.375, 0.75, 0.625, 0.75, 0.625, 1.0, 0.375, 1.0, 0.375, 0.0, 0.625, 0.0, 0.625, 0.25, 0.375, 0.25, 0.125, 0.5, 0.375, 0.5, 0.375, 0.75, 0.125, 0.75, 0.375, 0.5, 0.625, 0.5, 0.625, 0.75, 0.375, 0.75, 0.6386, 0.7286, 0.8614, 0.7286, 0.875, 0.75, 0.625, 0.75, 0.6386, 0.5214, 0.6386, 0.7286, 0.625, 0.75, 0.625, 0.5, 0.8614, 0.7286, 0.8614, 0.5214, 0.875, 0.5, 0.875, 0.75, 0.6523, 0.5214, 0.6386, 0.5214, 0.625, 0.5, 0.6523, 0.5, 0.666, 0.5214, 0.666, 0.5, 0.835, 0.5, 0.835, 0.5214, 0.6386, 0.5214, 0.8614, 0.5214, 0.8614, 0.7286, 0.6386, 0.7286, 0.6386, 0.6104, 0.6386, 0.6104, 0.6386, 0.5214, 0.6386, 0.5214, 0.6386, 0.7286, 0.6386, 0.7286, 0.6386, 0.6461, 0.6386, 0.6461, 0.6386, 0.7286, 0.6386, 0.5214, 0.6386, 0.6104, 0.6386, 0.6461, 0.8614, 0.6461, 0.8614, 0.6461, 0.8614, 0.7286, 0.8614, 0.7286, 0.8614, 0.5214, 0.8614, 0.5214, 0.8614, 0.6104, 0.8614, 0.6104, 0.8614, 0.6104, 0.8614, 0.5214, 0.8614, 0.7286, 0.8614, 0.6461, 0.625, 0.05093, 0.375, 0.05093, 0.375, 0.2009, 0.625, 0.2009, 0.375, 0.5491, 0.375, 0.6991, 0.625, 0.6991, 0.625, 0.5491, 0.125, 0.5491, 0.125, 0.6991, 0.375, 0.6991, 0.375, 0.5491, 0.625, 0.5373, 0.375, 0.5373, 0.375, 0.6873, 0.625, 0.6873, 0.375, 0.2507, 0.375, 0.5, 0.625, 0.5, 0.625, 0.2507, 0.375, 0.5, 0.375, 0.75, 0.625, 0.75, 0.625, 0.5, 0.625, 0.9993, 0.625, 0.75, 0.375, 0.75, 0.375, 0.9993, 0.375, 0.75, 0.375, 0.5, 0.1257, 0.5, 0.1257, 0.75, 0.625, 0.5, 0.625, 0.75, 0.8743, 0.75, 0.8743, 0.5, 0.625, 0.2506, 0.625, 0.5, 0.375, 0.5, 0.375, 0.2506, 0.375, 0.5, 0.625, 0.5, 0.625, 0.75, 0.375, 0.75, 0.375, 0.9994, 0.375, 0.75, 0.625, 0.75, 0.625, 0.9994, 0.375, 0.5, 0.375, 0.75, 0.1256, 0.75, 0.1256, 0.5, 0.625, 0.75, 0.625, 0.5, 0.8744, 0.5, 0.8744, 0.75, 0.625, 0.2503, 0.625, 0.5, 0.375, 0.5, 0.375, 0.2503, 0.375, 0.5, 0.625, 0.5, 0.625, 0.75, 0.375, 0.75, 0.375, 0.9997, 0.375, 0.75, 0.625, 0.75, 0.625, 0.9997, 0.1253, 0.5, 0.375, 0.5, 0.375, 0.75, 0.1253, 0.75, 0.8747, 0.75, 0.625, 0.75, 0.625, 0.5, 0.8747, 0.5, 0.375, 0.0, 0.625, 0.0, 0.625, 0.25, 0.375, 0.25, 0.375, 0.25, 0.625, 0.25, 0.625, 0.4967, 0.375, 0.4967, 0.625, 1.0, 0.375, 1.0, 0.375, 0.7533, 0.625, 0.7533, 0.3717, 0.75, 0.125, 0.75, 0.125, 0.5, 0.3717, 0.5, 0.875, 0.5, 0.875, 0.75, 0.6283, 0.75, 0.6283, 0.5, 0.375, 0.25, 0.625, 0.25, 0.625, 0.5, 0.375, 0.5, 0.6386, 0.7286, 0.0, 0.0, 0.8614, 0.7286, 0.835, 0.5, 0.875, 0.5, 0.8614, 0.5214, 0.835, 0.5214, 0.375, 0.6873, 0.8614, 0.5214, 0.835, 0.5214, 0.625, 0.6991, 0.375, 0.6991, 0.6386, 0.5214, 0.0, 0.0, 0.0, 0.0, 0.0, 0.0, 0.0, 0.0, 0.0, 0.0, 0.0, 0.0, 0.6386, 0.5214, 0.375, 0.6991, 0.125, 0.6991, 0.0, 0.0, 0.375, 0.2503, 0.1253, 0.75, 0.625, 0.9997, 0.0, 0.0, 0.8614, 0.5214, 0.8614, 0.5214, 0.6386, 0.5214, 0.0, 0.0, 0.375, 0.7533, 0.8614, 0.7286, 0.625, 0.4967, 0.0, 0.0, 0.375, 0.4967, 0.8614, 0.7286, 0.8614, 0.7286, 0.3717, 0.75, 0.375, 0.4967, 0.6386, 0.7286, 0.6386, 0.7286, 0.0, 0.0, 0.625, 0.4967, 0.6283, 0.75])
me_cube.materials.append(mat_material)
me_cube.use_mirror_vertex_groups = False
me_cube.update()
me_cube_010 = bpy.data.meshes.new('Cube.010')
me_cube_010.from_pydata([(-0.005, -0.005, -0.0005), (-0.005, -0.005, 0.0005), (-0.005, 0.005, -0.0005), (-0.005, 0.005, 0.0005), (0.005, -0.005, -0.0005), (0.005, -0.005, 0.0005), (0.005, 0.005, -0.0005), (0.005, 0.005, 0.0005)], [], [(0, 1, 3, 2), (2, 3, 7, 6), (6, 7, 5, 4), (4, 5, 1, 0), (2, 6, 4, 0), (7, 3, 1, 5)])
_uv = me_cube_010.uv_layers.new(name='UVMap')
_uv.uv.foreach_set('vector', [0.375, 0.0, 0.625, 0.0, 0.625, 0.25, 0.375, 0.25, 0.375, 0.25, 0.625, 0.25, 0.625, 0.5, 0.375, 0.5, 0.375, 0.5, 0.625, 0.5, 0.625, 0.75, 0.375, 0.75, 0.375, 0.75, 0.625, 0.75, 0.625, 1.0, 0.375, 1.0, 0.125, 0.5, 0.375, 0.5, 0.375, 0.75, 0.125, 0.75, 0.625, 0.5, 0.875, 0.5, 0.875, 0.75, 0.625, 0.75])
me_cube_010.update()
me_cube_007 = bpy.data.meshes.new('Cube.007')
me_cube_007.from_pydata([(-0.005, -0.005, -0.0005), (-0.005, -0.005, 0.0005), (-0.005, 0.005, -0.0005), (-0.005, 0.005, 0.0005), (0.005, -0.005, -0.0005), (0.005, -0.005, 0.0005), (0.005, 0.005, -0.0005), (0.005, 0.005, 0.0005)], [], [(0, 1, 3, 2), (2, 3, 7, 6), (6, 7, 5, 4), (4, 5, 1, 0), (2, 6, 4, 0), (7, 3, 1, 5)])
_uv = me_cube_007.uv_layers.new(name='UVMap')
_uv.uv.foreach_set('vector', [0.375, 0.0, 0.625, 0.0, 0.625, 0.25, 0.375, 0.25, 0.375, 0.25, 0.625, 0.25, 0.625, 0.5, 0.375, 0.5, 0.375, 0.5, 0.625, 0.5, 0.625, 0.75, 0.375, 0.75, 0.375, 0.75, 0.625, 0.75, 0.625, 1.0, 0.375, 1.0, 0.125, 0.5, 0.375, 0.5, 0.375, 0.75, 0.125, 0.75, 0.625, 0.5, 0.875, 0.5, 0.875, 0.75, 0.625, 0.75])
me_cube_007.update()
me_plane = bpy.data.meshes.new('Plane')
me_plane.from_pydata([(-0.0325, -0.0225, -0.0015), (0.0325, -0.0225, -0.0015), (-0.0325, 0.0225, -0.0015), (0.0325, 0.0225, -0.0015), (-0.0325, 0.0225, 0.0015), (-0.0325, -0.0225, 0.0015), (0.0325, -0.0225, 0.0015), (0.0325, 0.0225, 0.0015)], [], [(0, 2, 3, 1), (5, 6, 7, 4), (1, 3, 7, 6), (2, 0, 5, 4), (3, 2, 4, 7), (0, 1, 6, 5)])
_uv = me_plane.uv_layers.new(name='UVMap')
_uv.uv.foreach_set('vector', [0.0, 0.0, 0.0, 1.0, 1.0, 1.0, 1.0, 0.0, 0.0, 0.0, 1.0, 0.0, 1.0, 1.0, 0.0, 1.0, 1.0, 0.0, 1.0, 1.0, 1.0, 1.0, 1.0, 0.0, 0.0, 1.0, 0.0, 0.0, 0.0, 0.0, 0.0, 1.0, 1.0, 1.0, 0.0, 1.0, 0.0, 1.0, 1.0, 1.0, 0.0, 0.0, 1.0, 0.0, 1.0, 0.0, 0.0, 0.0])
me_plane.update()
me_cube_004 = bpy.data.meshes.new('Cube.004')
me_cube_004.from_pydata([(0.0003, 0.0025, -0.0004), (0.0003, 0.0025, 0.0004), (0.0003, -0.0025, -0.0004), (0.0003, -0.0025, 0.0004), (-0.0003, 0.0025, -0.0004), (-0.0003, 0.0025, 0.0004), (-0.0003, -0.0025, -0.0004), (-0.0003, -0.0025, 0.0004)], [], [(0, 1, 3, 2), (2, 3, 7, 6), (6, 7, 5, 4), (4, 5, 1, 0), (2, 6, 4, 0), (7, 3, 1, 5)])
_uv = me_cube_004.uv_layers.new(name='UVMap')
_uv.uv.foreach_set('vector', [0.375, 0.0, 0.625, 0.0, 0.625, 0.25, 0.375, 0.25, 0.375, 0.25, 0.625, 0.25, 0.625, 0.5, 0.375, 0.5, 0.375, 0.5, 0.625, 0.5, 0.625, 0.75, 0.375, 0.75, 0.375, 0.75, 0.625, 0.75, 0.625, 1.0, 0.375, 1.0, 0.125, 0.5, 0.375, 0.5, 0.375, 0.75, 0.125, 0.75, 0.625, 0.5, 0.875, 0.5, 0.875, 0.75, 0.625, 0.75])
me_cube_004.update()
me_cube_008 = bpy.data.meshes.new('Cube.008')
me_cube_008.from_pydata([(-0.00245, -0.0003, -0.0004), (-0.00245, -0.0003, 0.0004), (0.00245, -0.0003, -0.0004), (0.00245, -0.0003, 0.0004), (-0.00245, 0.0003, -0.0004), (-0.00245, 0.0003, 0.0004), (0.00245, 0.0003, -0.0004), (0.00245, 0.0003, 0.0004)], [], [(0, 2, 3, 1), (2, 6, 7, 3), (6, 4, 5, 7), (4, 0, 1, 5), (2, 0, 4, 6), (7, 5, 1, 3)])
_uv = me_cube_008.uv_layers.new(name='UVMap')
_uv.uv.foreach_set('vector', [0.375, 0.0, 0.375, 0.25, 0.625, 0.25, 0.625, 0.0, 0.375, 0.25, 0.375, 0.5, 0.625, 0.5, 0.625, 0.25, 0.375, 0.5, 0.375, 0.75, 0.625, 0.75, 0.625, 0.5, 0.375, 0.75, 0.375, 1.0, 0.625, 1.0, 0.625, 0.75, 0.125, 0.5, 0.125, 0.75, 0.375, 0.75, 0.375, 0.5, 0.625, 0.5, 0.625, 0.75, 0.875, 0.75, 0.875, 0.5])
me_cube_008.update()
me_cube_006 = bpy.data.meshes.new('Cube.006')
me_cube_006.from_pydata([(-0.0003, 0.0025, -0.0004), (-0.0003, 0.0025, 0.0004), (-0.0003, -0.0025, -0.0004), (-0.0003, -0.0025, 0.0004), (0.0003, 0.0025, -0.0004), (0.0003, 0.0025, 0.0004), (0.0003, -0.0025, -0.0004), (0.0003, -0.0025, 0.0004)], [], [(0, 2, 3, 1), (2, 6, 7, 3), (6, 4, 5, 7), (4, 0, 1, 5), (2, 0, 4, 6), (7, 5, 1, 3)])
_uv = me_cube_006.uv_layers.new(name='UVMap')
_uv.uv.foreach_set('vector', [0.375, 0.0, 0.375, 0.25, 0.625, 0.25, 0.625, 0.0, 0.375, 0.25, 0.375, 0.5, 0.625, 0.5, 0.625, 0.25, 0.375, 0.5, 0.375, 0.75, 0.625, 0.75, 0.625, 0.5, 0.375, 0.75, 0.375, 1.0, 0.625, 1.0, 0.625, 0.75, 0.125, 0.5, 0.125, 0.75, 0.375, 0.75, 0.375, 0.5, 0.625, 0.5, 0.625, 0.75, 0.875, 0.75, 0.875, 0.5])
me_cube_006.update()
me_cube_009 = bpy.data.meshes.new('Cube.009')
me_cube_009.from_pydata([(-0.00245, -0.0003, -0.0004), (-0.00245, -0.0003, 0.0004), (0.00245, -0.0003, -0.0004), (0.00245, -0.0003, 0.0004), (-0.00245, 0.0003, -0.0004), (-0.00245, 0.0003, 0.0004), (0.00245, 0.0003, -0.0004), (0.00245, 0.0003, 0.0004)], [], [(0, 2, 3, 1), (2, 6, 7, 3), (6, 4, 5, 7), (4, 0, 1, 5), (2, 0, 4, 6), (7, 5, 1, 3)])
_uv = me_cube_009.uv_layers.new(name='UVMap')
_uv.uv.foreach_set('vector', [0.375, 0.0, 0.375, 0.25, 0.625, 0.25, 0.625, 0.0, 0.375, 0.25, 0.375, 0.5, 0.625, 0.5, 0.625, 0.25, 0.375, 0.5, 0.375, 0.75, 0.625, 0.75, 0.625, 0.5, 0.375, 0.75, 0.375, 1.0, 0.625, 1.0, 0.625, 0.75, 0.125, 0.5, 0.125, 0.75, 0.375, 0.75, 0.375, 0.5, 0.625, 0.5, 0.625, 0.75, 0.875, 0.75, 0.875, 0.5])
me_cube_009.update()
me_cube_001 = bpy.data.meshes.new('Cube.001')
me_cube_001.from_pydata([(-0.02659, -0.01464, -0.0005761), (-0.02659, 0.0202, -0.0005649), (0.02736, -0.01464, -0.0005762), (0.02736, 0.0202, -0.000565), (-0.02912, 0.02227, -0.0005645), (-0.02912, -0.01671, -0.0005766), (-0.02912, -0.0167, 0.001423), (-0.02912, 0.02229, 0.001436), (0.02988, 0.02227, -0.0005645), (0.02988, 0.02229, 0.001435), (0.02988, -0.01671, -0.0005767), (0.02988, -0.0167, 0.001423), (0.0002099, -0.01671, -0.0005766), (-0.00479, -0.01671, -0.0005766)], [(10, 12), (13, 12)], [(5, 6, 7, 4), (4, 7, 9, 8), (8, 9, 11, 10), (1, 3, 9, 7), (1, 0, 5, 4), (3, 1, 4, 8), (2, 3, 8, 10), (0, 1, 7, 6), (5, 0, 2, 10), (3, 2, 11, 9), (6, 11, 2, 0), (6, 5, 10, 11)])
_uv = me_cube_001.uv_layers.new(name='UVMap')
_uv.uv.foreach_set('vector', [0.375, 0.0, 0.625, 0.0, 0.625, 0.25, 0.375, 0.25, 0.375, 0.25, 0.625, 0.25, 0.625, 0.5, 0.375, 0.5, 0.375, 0.5, 0.625, 0.5, 0.625, 0.75, 0.375, 0.75, 0.1346, 0.5096, 0.3654, 0.5096, 0.625, 0.5, 0.625, 0.25, 0.1346, 0.5096, 0.1346, 0.7404, 0.125, 0.75, 0.125, 0.5, 0.3654, 0.5096, 0.1346, 0.5096, 0.125, 0.5, 0.375, 0.5, 0.3654, 0.7404, 0.3654, 0.5096, 0.375, 0.5, 0.375, 0.75, 0.1346, 0.7404, 0.1346, 0.5096, 0.625, 0.25, 0.625, 0.0, 0.125, 0.75, 0.1346, 0.7404, 0.3654, 0.7404, 0.375, 0.75, 0.3654, 0.5096, 0.3654, 0.7404, 0.625, 0.75, 0.625, 0.5, 0.625, 0.0, 0.625, 0.75, 0.3654, 0.7404, 0.1346, 0.7404, 0.625, 0.0, 0.125, 0.75, 0.375, 0.75, 0.625, 0.75])
me_cube_001.update()

# ---- objects
ob_potenciometro = bpy.data.objects.new('Potenciometro', me_cylinder_002)
ob_banana_plug_2 = bpy.data.objects.new('Banana Plug 2', me_cylinder_006)
ob_banana_plug_1 = bpy.data.objects.new('Banana Plug 1', me_cylinder_007)
ob_switch_button = bpy.data.objects.new('Switch Button', me_cube_002)
ob_dc_jack = bpy.data.objects.new('DC Jack', me_cube_005)
ob_led = bpy.data.objects.new('LED', me_cylinder_008)
ob_cuerpo_principal = bpy.data.objects.new('Cuerpo Principal', me_cube)
ob_soporte_pcb_01 = bpy.data.objects.new('Soporte PCB 01', me_cube_010)
ob_soporte_pcb_02 = bpy.data.objects.new('Soporte PCB 02', me_cube_007)
ob_tapa_base = bpy.data.objects.new('Tapa Base', me_plane)
ob_tapa_clavija_01 = bpy.data.objects.new('Tapa Clavija 01', me_cube_004)
ob_tapa_clavija_02 = bpy.data.objects.new('Tapa Clavija 02', me_cube_008)
ob_tapa_clavija_03 = bpy.data.objects.new('Tapa Clavija 03', me_cube_006)
ob_tapa_clavija_04 = bpy.data.objects.new('Tapa Clavija 04', me_cube_009)
ob_tapa_marco = bpy.data.objects.new('Tapa Marco', me_cube_001)

# ---- transforms, parenting, visibility, modifiers, constraints
ob_potenciometro.location = (0.02661, 0.0662, 0.0)
ob_banana_plug_2.location = (0.035, -0.009, 0.014)
ob_banana_plug_1.location = (0.035, 0.009, 0.014)
ob_switch_button.location = (-0.002, 0.02109, 0.016)
ob_dc_jack.location = (-0.02599, -0.0075, 0.0101)
ob_led.location = (-0.0079, 0.077, 0.0)
ob_cuerpo_principal.location = (0.005333, 0.002078, 0.0187)
ob_cuerpo_principal.lock_rotations_4d = False
ob_cuerpo_principal.empty_display_type = 'ARROWS'
ob_cuerpo_principal.lineart.crease_threshold = 0.0
ob_soporte_pcb_01.location = (-0.01869, 0.00607, 0.0035)
ob_soporte_pcb_02.location = (-0.000275, -0.003105, 0.0035)
ob_tapa_base.location = (0.005, 0.06334, 0.0015)
ob_tapa_clavija_01.location = (-0.0248, 0.06333, 0.0045)
ob_tapa_clavija_02.location = (0.0025, 0.08309, 0.0045)
ob_tapa_clavija_03.location = (0.03477, 0.06333, 0.0045)
ob_tapa_clavija_04.location = (0.0025, 0.04353, 0.0045)
ob_tapa_marco.location = (0.004619, 0.06054, 0.003558)

# ---- collection membership
col_agujeros.objects.link(ob_potenciometro)
col_agujeros.objects.link(ob_banana_plug_2)
col_agujeros.objects.link(ob_banana_plug_1)
col_agujeros.objects.link(ob_switch_button)
col_agujeros.objects.link(ob_dc_jack)
col_agujeros.objects.link(ob_led)
col_cuerpo_principal.objects.link(ob_cuerpo_principal)
col_cuerpo_principal.objects.link(ob_soporte_pcb_01)
col_cuerpo_principal.objects.link(ob_soporte_pcb_02)
col_tapa.objects.link(ob_tapa_base)
col_tapa.objects.link(ob_tapa_clavija_01)
col_tapa.objects.link(ob_tapa_clavija_02)
col_tapa.objects.link(ob_tapa_clavija_03)
col_tapa.objects.link(ob_tapa_clavija_04)
col_tapa.objects.link(ob_tapa_marco)

# ---- scene / render settings (as saved in the file)
scene.frame_start = 1; scene.frame_end = 250; scene.frame_set(4)
scene.render.engine = 'BLENDER_EEVEE_NEXT'
scene.cycles.sampling_pattern = 'TABULATED_SOBOL'
scene.view_settings.view_transform = 'Filmic'
bpy.context.view_layer.update()

# ---- added for rendering (the .blend has no active camera and no usable light): camera, sun
cam_auto = bpy.data.cameras.new('AutoCamera')
cam_auto.lens = 50.0
cam_auto.sensor_width = 36.0
cam_auto.clip_end = 1000.0
ob_auto_camera = bpy.data.objects.new('AutoCamera', cam_auto)
scene.collection.objects.link(ob_auto_camera)
ob_auto_camera.location = (0.190052, -0.190386, 0.156786)
ob_auto_camera.rotation_euler = (1.09748, -7.21219e-08, 0.694738)
scene.camera = ob_auto_camera
light_auto_sun = bpy.data.lights.new('AutoSun', 'SUN')
light_auto_sun.energy = 3.0
light_auto_sun.angle = 0.0523599
ob_auto_sun = bpy.data.objects.new('AutoSun', light_auto_sun)
scene.collection.objects.link(ob_auto_sun)
ob_auto_sun.rotation_euler = (0.872665, 0.174533, 0.523599)
bpy.context.view_layer.update()
